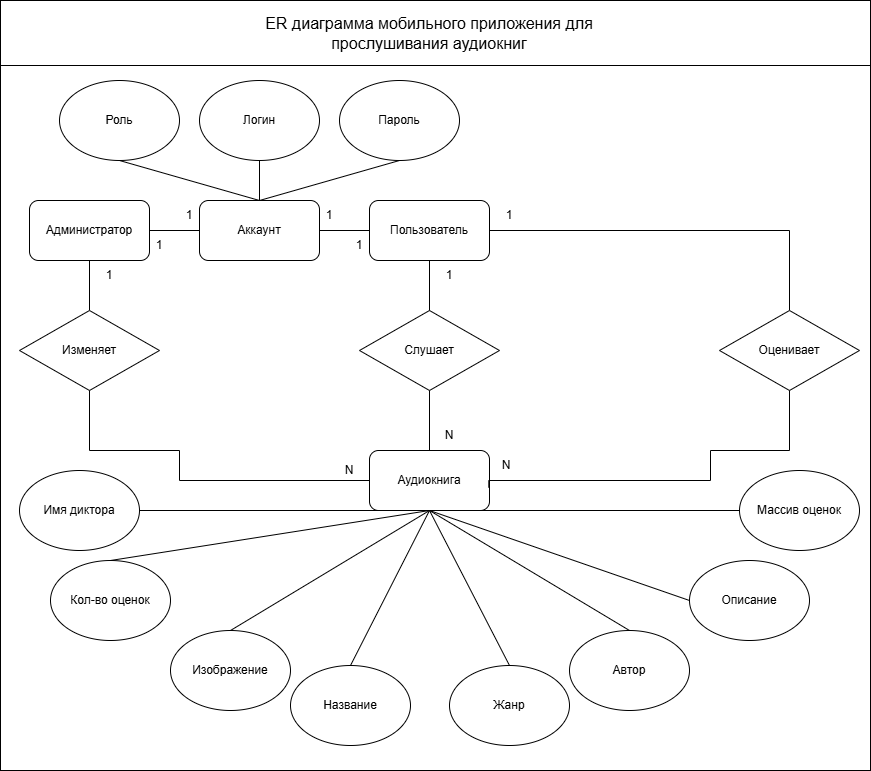

The diagram above was exported from draw.io. Its source (the exported page's mxGraphModel, read from the mxfile embedded in the PNG):
<mxGraphModel dx="2104" dy="1955" grid="1" gridSize="10" guides="1" tooltips="1" connect="1" arrows="1" fold="1" page="1" pageScale="1" pageWidth="827" pageHeight="1169" math="0" shadow="0">
  <root>
    <mxCell id="0" />
    <mxCell id="1" parent="0" />
    <mxCell id="kaWXtqjvx-k_Yo25PN0a-16" parent="1" style="rounded=0;whiteSpace=wrap;html=1;" value="" vertex="1">
      <mxGeometry height="770" width="870" x="-40" y="-40" as="geometry" />
    </mxCell>
    <mxCell id="QFj510IcZKZ82ysXP2Xz-1" parent="1" style="rounded=1;whiteSpace=wrap;html=1;" value="Пользователь" vertex="1">
      <mxGeometry height="60" width="120" x="329" y="160" as="geometry" />
    </mxCell>
    <mxCell id="QFj510IcZKZ82ysXP2Xz-2" parent="1" style="ellipse;whiteSpace=wrap;html=1;" value="Логин" vertex="1">
      <mxGeometry height="80" width="120" x="159" y="40" as="geometry" />
    </mxCell>
    <mxCell id="QFj510IcZKZ82ysXP2Xz-3" parent="1" style="ellipse;whiteSpace=wrap;html=1;" value="Пароль" vertex="1">
      <mxGeometry height="80" width="120" x="299" y="40" as="geometry" />
    </mxCell>
    <mxCell id="QFj510IcZKZ82ysXP2Xz-9" parent="1" style="rhombus;whiteSpace=wrap;html=1;" value="Слушает" vertex="1">
      <mxGeometry height="80" width="140" x="319" y="270" as="geometry" />
    </mxCell>
    <mxCell id="QFj510IcZKZ82ysXP2Xz-10" parent="1" style="rounded=1;whiteSpace=wrap;html=1;" value="Аудиокнига" vertex="1">
      <mxGeometry height="60" width="120" x="329" y="410" as="geometry" />
    </mxCell>
    <mxCell id="QFj510IcZKZ82ysXP2Xz-12" parent="1" style="ellipse;whiteSpace=wrap;html=1;" value="Название" vertex="1">
      <mxGeometry height="80" width="120" x="250" y="625" as="geometry" />
    </mxCell>
    <mxCell id="QFj510IcZKZ82ysXP2Xz-13" parent="1" style="ellipse;whiteSpace=wrap;html=1;" value="Автор" vertex="1">
      <mxGeometry height="80" width="120" x="529" y="590" as="geometry" />
    </mxCell>
    <mxCell id="QFj510IcZKZ82ysXP2Xz-14" parent="1" style="ellipse;whiteSpace=wrap;html=1;" value="Описание" vertex="1">
      <mxGeometry height="80" width="120" x="649" y="520" as="geometry" />
    </mxCell>
    <mxCell id="QFj510IcZKZ82ysXP2Xz-15" parent="1" style="ellipse;whiteSpace=wrap;html=1;" value="Изображение" vertex="1">
      <mxGeometry height="80" width="120" x="130" y="590" as="geometry" />
    </mxCell>
    <mxCell id="QFj510IcZKZ82ysXP2Xz-16" parent="1" style="ellipse;whiteSpace=wrap;html=1;" value="Жанр" vertex="1">
      <mxGeometry height="80" width="120" x="409" y="625" as="geometry" />
    </mxCell>
    <mxCell id="QFj510IcZKZ82ysXP2Xz-22" edge="1" parent="1" source="QFj510IcZKZ82ysXP2Xz-9" style="endArrow=none;html=1;rounded=0;entryX=0.5;entryY=1;entryDx=0;entryDy=0;exitX=0.5;exitY=0;exitDx=0;exitDy=0;edgeStyle=orthogonalEdgeStyle;" target="QFj510IcZKZ82ysXP2Xz-1" value="">
      <mxGeometry height="50" relative="1" width="50" as="geometry">
        <mxPoint x="339" y="320" as="sourcePoint" />
        <mxPoint x="389" y="270" as="targetPoint" />
      </mxGeometry>
    </mxCell>
    <mxCell id="QFj510IcZKZ82ysXP2Xz-23" edge="1" parent="1" source="QFj510IcZKZ82ysXP2Xz-10" style="endArrow=none;html=1;rounded=0;exitX=0.5;exitY=0;exitDx=0;exitDy=0;entryX=0.5;entryY=1;entryDx=0;entryDy=0;edgeStyle=orthogonalEdgeStyle;" target="QFj510IcZKZ82ysXP2Xz-9" value="">
      <mxGeometry height="50" relative="1" width="50" as="geometry">
        <mxPoint x="339" y="320" as="sourcePoint" />
        <mxPoint x="389" y="270" as="targetPoint" />
      </mxGeometry>
    </mxCell>
    <mxCell id="QFj510IcZKZ82ysXP2Xz-24" parent="1" style="text;html=1;whiteSpace=wrap;strokeColor=none;fillColor=none;align=center;verticalAlign=middle;rounded=0;" value="1" vertex="1">
      <mxGeometry height="30" width="60" x="379" y="220" as="geometry" />
    </mxCell>
    <mxCell id="QFj510IcZKZ82ysXP2Xz-25" parent="1" style="text;html=1;whiteSpace=wrap;strokeColor=none;fillColor=none;align=center;verticalAlign=middle;rounded=0;" value="N" vertex="1">
      <mxGeometry height="30" width="60" x="379" y="380" as="geometry" />
    </mxCell>
    <mxCell id="QFj510IcZKZ82ysXP2Xz-33" edge="1" parent="1" source="QFj510IcZKZ82ysXP2Xz-1" style="endArrow=none;html=1;rounded=0;exitX=1;exitY=0.5;exitDx=0;exitDy=0;edgeStyle=orthogonalEdgeStyle;entryX=0.5;entryY=0;entryDx=0;entryDy=0;" target="HgP18tIHlGZgYBkIs1A6-3" value="">
      <mxGeometry height="50" relative="1" width="50" as="geometry">
        <mxPoint x="589" y="350" as="sourcePoint" />
        <mxPoint x="679" y="190" as="targetPoint" />
      </mxGeometry>
    </mxCell>
    <mxCell id="QFj510IcZKZ82ysXP2Xz-36" parent="1" style="text;html=1;whiteSpace=wrap;strokeColor=none;fillColor=none;align=center;verticalAlign=middle;rounded=0;" value="1" vertex="1">
      <mxGeometry height="30" width="60" x="439" y="160" as="geometry" />
    </mxCell>
    <mxCell id="QFj510IcZKZ82ysXP2Xz-52" edge="1" parent="1" source="QFj510IcZKZ82ysXP2Xz-10" style="endArrow=none;html=1;rounded=0;entryX=0.5;entryY=0;entryDx=0;entryDy=0;exitX=0.5;exitY=1;exitDx=0;exitDy=0;" target="QFj510IcZKZ82ysXP2Xz-12" value="">
      <mxGeometry height="50" relative="1" width="50" as="geometry">
        <mxPoint x="389" y="470" as="sourcePoint" />
        <mxPoint x="179" y="630" as="targetPoint" />
      </mxGeometry>
    </mxCell>
    <mxCell id="QFj510IcZKZ82ysXP2Xz-53" edge="1" parent="1" source="QFj510IcZKZ82ysXP2Xz-10" style="endArrow=none;html=1;rounded=0;exitX=0.5;exitY=1;exitDx=0;exitDy=0;entryX=0.5;entryY=0;entryDx=0;entryDy=0;" target="QFj510IcZKZ82ysXP2Xz-16" value="">
      <mxGeometry height="50" relative="1" width="50" as="geometry">
        <mxPoint x="599" y="540" as="sourcePoint" />
        <mxPoint x="379" y="630" as="targetPoint" />
      </mxGeometry>
    </mxCell>
    <mxCell id="QFj510IcZKZ82ysXP2Xz-54" edge="1" parent="1" source="QFj510IcZKZ82ysXP2Xz-10" style="endArrow=none;html=1;rounded=0;exitX=0.5;exitY=1;exitDx=0;exitDy=0;entryX=0.5;entryY=0;entryDx=0;entryDy=0;" target="QFj510IcZKZ82ysXP2Xz-13" value="">
      <mxGeometry height="50" relative="1" width="50" as="geometry">
        <mxPoint x="609" y="640" as="sourcePoint" />
        <mxPoint x="389" y="730" as="targetPoint" />
      </mxGeometry>
    </mxCell>
    <mxCell id="QFj510IcZKZ82ysXP2Xz-55" edge="1" parent="1" source="QFj510IcZKZ82ysXP2Xz-10" style="endArrow=none;html=1;rounded=0;exitX=0.5;exitY=1;exitDx=0;exitDy=0;entryX=0;entryY=0.5;entryDx=0;entryDy=0;" target="QFj510IcZKZ82ysXP2Xz-14" value="">
      <mxGeometry height="50" relative="1" width="50" as="geometry">
        <mxPoint x="649" y="480" as="sourcePoint" />
        <mxPoint x="429" y="570" as="targetPoint" />
      </mxGeometry>
    </mxCell>
    <mxCell id="QFj510IcZKZ82ysXP2Xz-56" edge="1" parent="1" source="QFj510IcZKZ82ysXP2Xz-10" style="endArrow=none;html=1;rounded=0;exitX=0.5;exitY=1;exitDx=0;exitDy=0;entryX=0.5;entryY=0;entryDx=0;entryDy=0;" target="QFj510IcZKZ82ysXP2Xz-15" value="">
      <mxGeometry height="50" relative="1" width="50" as="geometry">
        <mxPoint x="769" y="490" as="sourcePoint" />
        <mxPoint x="549" y="580" as="targetPoint" />
      </mxGeometry>
    </mxCell>
    <mxCell id="QFj510IcZKZ82ysXP2Xz-58" edge="1" parent="1" source="QFj510IcZKZ82ysXP2Xz-10" style="endArrow=none;html=1;rounded=0;exitX=0.25;exitY=1;exitDx=0;exitDy=0;entryX=1;entryY=0.5;entryDx=0;entryDy=0;" target="kaWXtqjvx-k_Yo25PN0a-14" value="">
      <mxGeometry height="50" relative="1" width="50" as="geometry">
        <mxPoint x="569" y="470" as="sourcePoint" />
        <mxPoint x="169" y="470" as="targetPoint" />
      </mxGeometry>
    </mxCell>
    <mxCell id="QFj510IcZKZ82ysXP2Xz-60" edge="1" parent="1" source="QFj510IcZKZ82ysXP2Xz-3" style="endArrow=none;html=1;rounded=0;exitX=0.5;exitY=1;exitDx=0;exitDy=0;entryX=0.5;entryY=0;entryDx=0;entryDy=0;" target="kaWXtqjvx-k_Yo25PN0a-1" value="">
      <mxGeometry height="50" relative="1" width="50" as="geometry">
        <mxPoint x="549" y="390" as="sourcePoint" />
        <mxPoint x="329" y="480" as="targetPoint" />
      </mxGeometry>
    </mxCell>
    <mxCell id="QFj510IcZKZ82ysXP2Xz-62" edge="1" parent="1" source="QFj510IcZKZ82ysXP2Xz-2" style="endArrow=none;html=1;rounded=0;exitX=0.5;exitY=1;exitDx=0;exitDy=0;entryX=0.5;entryY=0;entryDx=0;entryDy=0;" target="kaWXtqjvx-k_Yo25PN0a-1" value="">
      <mxGeometry height="50" relative="1" width="50" as="geometry">
        <mxPoint x="429" y="350" as="sourcePoint" />
        <mxPoint x="209" y="440" as="targetPoint" />
      </mxGeometry>
    </mxCell>
    <mxCell id="QFj510IcZKZ82ysXP2Xz-63" parent="1" style="ellipse;whiteSpace=wrap;html=1;" value="Роль" vertex="1">
      <mxGeometry height="80" width="120" x="19" y="40" as="geometry" />
    </mxCell>
    <mxCell id="QFj510IcZKZ82ysXP2Xz-65" edge="1" parent="1" source="QFj510IcZKZ82ysXP2Xz-63" style="endArrow=none;html=1;rounded=0;entryX=0.5;entryY=0;entryDx=0;entryDy=0;exitX=0.5;exitY=1;exitDx=0;exitDy=0;" target="kaWXtqjvx-k_Yo25PN0a-1" value="">
      <mxGeometry height="50" relative="1" width="50" as="geometry">
        <mxPoint x="349" y="600" as="sourcePoint" />
        <mxPoint x="399" y="550" as="targetPoint" />
      </mxGeometry>
    </mxCell>
    <mxCell id="QFj510IcZKZ82ysXP2Xz-71" parent="1" style="ellipse;whiteSpace=wrap;html=1;" value="Массив оценок" vertex="1">
      <mxGeometry height="80" width="120" x="699" y="430" as="geometry" />
    </mxCell>
    <mxCell id="QFj510IcZKZ82ysXP2Xz-77" parent="1" style="ellipse;whiteSpace=wrap;html=1;" value="Кол-во оценок" vertex="1">
      <mxGeometry height="80" width="120" x="10" y="520" as="geometry" />
    </mxCell>
    <mxCell id="QFj510IcZKZ82ysXP2Xz-78" edge="1" parent="1" source="QFj510IcZKZ82ysXP2Xz-10" style="endArrow=none;html=1;rounded=0;exitX=0.5;exitY=1;exitDx=0;exitDy=0;entryX=0.5;entryY=0;entryDx=0;entryDy=0;" target="QFj510IcZKZ82ysXP2Xz-77" value="">
      <mxGeometry height="50" relative="1" width="50" as="geometry">
        <mxPoint x="399" y="340" as="sourcePoint" />
        <mxPoint x="449" y="290" as="targetPoint" />
      </mxGeometry>
    </mxCell>
    <mxCell id="OeRN-Vbcipgf9n4wJyvu-1" parent="1" style="rounded=1;whiteSpace=wrap;html=1;" value="Администратор" vertex="1">
      <mxGeometry height="60" width="120" x="-11" y="160" as="geometry" />
    </mxCell>
    <mxCell id="OeRN-Vbcipgf9n4wJyvu-2" edge="1" parent="1" source="OeRN-Vbcipgf9n4wJyvu-5" style="endArrow=none;html=1;rounded=0;exitX=0.5;exitY=0;exitDx=0;exitDy=0;entryX=0.5;entryY=1;entryDx=0;entryDy=0;" target="OeRN-Vbcipgf9n4wJyvu-1" value="">
      <mxGeometry height="50" relative="1" width="50" as="geometry">
        <mxPoint x="39" y="300" as="sourcePoint" />
        <mxPoint x="109" y="220" as="targetPoint" />
      </mxGeometry>
    </mxCell>
    <mxCell id="OeRN-Vbcipgf9n4wJyvu-5" parent="1" style="rhombus;whiteSpace=wrap;html=1;" value="Изменяет" vertex="1">
      <mxGeometry height="80" width="140" x="-21" y="270" as="geometry" />
    </mxCell>
    <mxCell id="OeRN-Vbcipgf9n4wJyvu-6" edge="1" parent="1" source="OeRN-Vbcipgf9n4wJyvu-5" style="endArrow=none;html=1;rounded=0;entryX=0;entryY=0.5;entryDx=0;entryDy=0;exitX=0.5;exitY=1;exitDx=0;exitDy=0;edgeStyle=orthogonalEdgeStyle;" target="QFj510IcZKZ82ysXP2Xz-10" value="">
      <mxGeometry height="50" relative="1" width="50" as="geometry">
        <Array as="points">
          <mxPoint x="49" y="410" />
          <mxPoint x="139" y="410" />
          <mxPoint x="139" y="440" />
        </Array>
        <mxPoint x="419" y="420" as="sourcePoint" />
        <mxPoint x="469" y="370" as="targetPoint" />
      </mxGeometry>
    </mxCell>
    <mxCell id="OeRN-Vbcipgf9n4wJyvu-7" parent="1" style="text;html=1;whiteSpace=wrap;strokeColor=none;fillColor=none;align=center;verticalAlign=middle;rounded=0;" value="1" vertex="1">
      <mxGeometry height="30" width="60" x="39" y="220" as="geometry" />
    </mxCell>
    <mxCell id="OeRN-Vbcipgf9n4wJyvu-8" parent="1" style="text;html=1;whiteSpace=wrap;strokeColor=none;fillColor=none;align=center;verticalAlign=middle;rounded=0;" value="N" vertex="1">
      <mxGeometry height="30" width="60" x="279" y="415" as="geometry" />
    </mxCell>
    <mxCell id="kaWXtqjvx-k_Yo25PN0a-1" parent="1" style="rounded=1;whiteSpace=wrap;html=1;" value="Аккаунт" vertex="1">
      <mxGeometry height="60" width="120" x="159" y="160" as="geometry" />
    </mxCell>
    <mxCell id="kaWXtqjvx-k_Yo25PN0a-2" edge="1" parent="1" source="kaWXtqjvx-k_Yo25PN0a-1" style="endArrow=none;html=1;rounded=0;exitX=1;exitY=0.5;exitDx=0;exitDy=0;entryX=0;entryY=0.5;entryDx=0;entryDy=0;" target="QFj510IcZKZ82ysXP2Xz-1" value="">
      <mxGeometry height="50" relative="1" width="50" as="geometry">
        <mxPoint x="259" y="130" as="sourcePoint" />
        <mxPoint x="309" y="80" as="targetPoint" />
      </mxGeometry>
    </mxCell>
    <mxCell id="kaWXtqjvx-k_Yo25PN0a-4" edge="1" parent="1" source="OeRN-Vbcipgf9n4wJyvu-1" style="endArrow=none;html=1;rounded=0;exitX=1;exitY=0.5;exitDx=0;exitDy=0;entryX=0;entryY=0.5;entryDx=0;entryDy=0;" target="kaWXtqjvx-k_Yo25PN0a-1" value="">
      <mxGeometry height="50" relative="1" width="50" as="geometry">
        <mxPoint x="259" y="130" as="sourcePoint" />
        <mxPoint x="309" y="80" as="targetPoint" />
      </mxGeometry>
    </mxCell>
    <mxCell id="kaWXtqjvx-k_Yo25PN0a-5" parent="1" style="text;html=1;whiteSpace=wrap;strokeColor=none;fillColor=none;align=center;verticalAlign=middle;rounded=0;" value="1" vertex="1">
      <mxGeometry height="30" width="60" x="259" y="160" as="geometry" />
    </mxCell>
    <mxCell id="kaWXtqjvx-k_Yo25PN0a-6" parent="1" style="text;html=1;whiteSpace=wrap;strokeColor=none;fillColor=none;align=center;verticalAlign=middle;rounded=0;" value="1" vertex="1">
      <mxGeometry height="30" width="60" x="289" y="190" as="geometry" />
    </mxCell>
    <mxCell id="kaWXtqjvx-k_Yo25PN0a-7" parent="1" style="text;html=1;whiteSpace=wrap;strokeColor=none;fillColor=none;align=center;verticalAlign=middle;rounded=0;" value="1" vertex="1">
      <mxGeometry height="30" width="60" x="119" y="160" as="geometry" />
    </mxCell>
    <mxCell id="kaWXtqjvx-k_Yo25PN0a-8" parent="1" style="text;html=1;whiteSpace=wrap;strokeColor=none;fillColor=none;align=center;verticalAlign=middle;rounded=0;" value="1" vertex="1">
      <mxGeometry height="30" width="60" x="89" y="190" as="geometry" />
    </mxCell>
    <mxCell id="kaWXtqjvx-k_Yo25PN0a-14" parent="1" style="ellipse;whiteSpace=wrap;html=1;" value="Имя диктора" vertex="1">
      <mxGeometry height="80" width="120" x="-21" y="430" as="geometry" />
    </mxCell>
    <mxCell id="kaWXtqjvx-k_Yo25PN0a-18" parent="1" style="rounded=0;whiteSpace=wrap;html=1;" value="" vertex="1">
      <mxGeometry height="65" width="870" x="-40" y="-40" as="geometry" />
    </mxCell>
    <mxCell id="kaWXtqjvx-k_Yo25PN0a-17" parent="1" style="text;html=1;whiteSpace=wrap;strokeColor=none;fillColor=none;align=center;verticalAlign=middle;rounded=0;fontSize=16;" value="ER диаграмма мобильного приложения для прослушивания аудиокниг" vertex="1">
      <mxGeometry height="30" width="330" x="224" y="-22.5" as="geometry" />
    </mxCell>
    <mxCell id="HgP18tIHlGZgYBkIs1A6-1" edge="1" parent="1" source="QFj510IcZKZ82ysXP2Xz-10" style="endArrow=none;html=1;rounded=0;entryX=0;entryY=0.5;entryDx=0;entryDy=0;exitX=0.5;exitY=1;exitDx=0;exitDy=0;" target="QFj510IcZKZ82ysXP2Xz-71" value="">
      <mxGeometry height="50" relative="1" width="50" as="geometry">
        <mxPoint x="370" y="370" as="sourcePoint" />
        <mxPoint x="420" y="320" as="targetPoint" />
      </mxGeometry>
    </mxCell>
    <mxCell id="HgP18tIHlGZgYBkIs1A6-3" parent="1" style="rhombus;whiteSpace=wrap;html=1;" value="Оценивает" vertex="1">
      <mxGeometry height="80" width="140" x="679" y="270" as="geometry" />
    </mxCell>
    <mxCell id="HgP18tIHlGZgYBkIs1A6-5" edge="1" parent="1" source="QFj510IcZKZ82ysXP2Xz-10" style="endArrow=none;html=1;rounded=0;exitX=0.994;exitY=0.618;exitDx=0;exitDy=0;entryX=0.5;entryY=1;entryDx=0;entryDy=0;edgeStyle=orthogonalEdgeStyle;exitPerimeter=0;" target="HgP18tIHlGZgYBkIs1A6-3" value="">
      <mxGeometry height="50" relative="1" width="50" as="geometry">
        <Array as="points">
          <mxPoint x="448" y="440" />
          <mxPoint x="670" y="440" />
          <mxPoint x="670" y="410" />
          <mxPoint x="749" y="410" />
        </Array>
        <mxPoint x="370" y="370" as="sourcePoint" />
        <mxPoint x="420" y="320" as="targetPoint" />
      </mxGeometry>
    </mxCell>
    <mxCell id="HgP18tIHlGZgYBkIs1A6-6" parent="1" style="text;html=1;whiteSpace=wrap;strokeColor=none;fillColor=none;align=center;verticalAlign=middle;rounded=0;" value="N" vertex="1">
      <mxGeometry height="30" width="60" x="436" y="410" as="geometry" />
    </mxCell>
  </root>
</mxGraphModel>